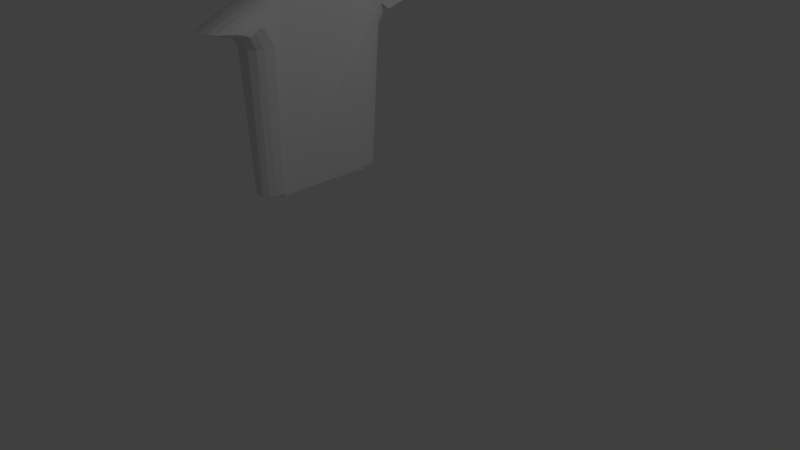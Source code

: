 # Source: torso.blend  (saved by Blender 2.79.0; exported with 4.5.12 LTS)
import bpy
from mathutils import Matrix  # noqa: F401  (used for matrix-valued properties, if any)

bpy.ops.wm.read_factory_settings(use_empty=True)
scene = bpy.context.scene
scene.name = 'Scene'

# ---- collections
col_collection_1 = bpy.data.collections.new('Collection 1'); scene.collection.children.link(col_collection_1)

# ---- world
world_world = bpy.data.worlds.new('World'); scene.world = world_world
world_world.color = (0.05088, 0.05088, 0.05088)
world_world.use_sun_shadow = False
world_world.sun_shadow_jitter_overblur = 0.0
world_world.cycles.sampling_method = 'MANUAL'

# ---- cameras
cam_camera = bpy.data.cameras.new('Camera')
cam_camera.clip_end = 100.0
cam_camera.lens = 35.0
cam_camera.sensor_width = 32.0
cam_camera.sensor_height = 18.0
cam_camera.ortho_scale = 7.314
cam_camera.dof.focus_distance = 0.0
cam_camera.dof.aperture_fstop = 128.0

# ---- lights
light_lamp = bpy.data.lights.new('Lamp', 'POINT')
light_lamp.transmission_factor = 0.0
light_lamp.cutoff_distance = 30.0
light_lamp.energy = 100.0
light_lamp.shadow_buffer_clip_start = 1.001
light_lamp.shadow_soft_size = 0.1
light_lamp.shadow_maximum_resolution = 0.006
light_lamp.use_absolute_resolution = True

# ---- meshes
me_cylinder = bpy.data.meshes.new('Cylinder')
me_cylinder.from_pydata([(-0.3955, 0.7079, -0.2977), (-0.161, 0.8384, -0.301), (0.3007, 0.9012, 1.0), (0.3101, 0.7242, 1.0), (0.3347, 0.7399, 1.0), (0.3748, -0.5726, 1.032), (0.3271, -0.697, 1.032), (0.2589, -0.7789, 1.032), (0.1298, -0.8463, 1.032), (-0.02447, -0.8655, 1.032), (-0.1787, -0.8463, 1.032), (-0.327, -0.7894, 1.032), (-0.4637, -0.697, 1.032), (-0.6852, -0.5726, 1.032), (-0.6819, -0.4211, 1.032), (-0.004414, 0.7047, -0.3109), (0.2942, -0.636, -0.2929), (0.1989, -0.8162, -0.2934), (-0.03416, -0.8919, -0.2882), (-0.283, -0.8254, -0.2901), (-0.494, -0.636, -0.2871), (-0.494, 0.5993, -0.2956), (-0.283, 0.7886, -0.3017), (0.1614, 0.7623, -0.3114), (0.2817, 0.628, -0.3109), (0.255, -0.7447, -0.2926), (0.09272, -0.8751, -0.2898), (-0.8019, 0.5293, 0.9839), (-0.5556, 0.7555, 1.0), (-0.3827, 0.8495, 1.0), (-0.1951, 0.9808, 1.0), (-0.5749, -0.5037, -0.2892), (-0.3955, -0.7447, -0.2874), (-0.161, -0.8751, -0.2883), (-0.7648, -0.5421, 0.7093), (-0.6546, -0.6896, 0.725), (0.3992, -0.8107, 0.7314), (-0.1869, -0.9552, 0.7298), (0.3205, -0.8904, 0.7336), (-0.5174, -0.8108, 0.7338), (-0.3591, -0.9006, 0.7354), (0.4538, -0.6898, 0.7272), (-0.008164, -0.9742, 0.7328), (0.1708, -0.9557, 0.7343), (-0.006404, -1.026, 0.7904), (-0.6677, -0.7399, 0.7935), (0.328, -0.9408, 0.7859), (0.4641, -0.7392, 0.7824), (-0.7841, -0.5919, 0.7934), (-0.1888, -1.007, 0.7922), (-0.3643, -0.9516, 0.7929), (0.1757, -1.007, 0.7882), (0.4082, -0.8607, 0.7842), (-0.526, -0.8613, 0.7933), (-0.3698, -1.007, 0.8556), (-0.5351, -0.9158, 0.8573), (0.3389, -0.9969, 0.8628), (-0.1909, -1.063, 0.8627), (0.4204, -0.9158, 0.8565), (-0.6798, -0.7934, 0.8568), (-0.798, -0.6442, 0.8542), (0.1829, -1.064, 0.867), (-0.004077, -1.082, 0.8666), (0.4761, -0.7928, 0.8461), (0.4266, -0.9818, 0.8932), (0.1863, -1.128, 0.9037), (-0.3742, -1.066, 0.9045), (-0.1923, -1.123, 0.9097), (-0.8076, -0.7065, 0.8957), (0.4837, -0.8577, 0.8867), (0.3439, -1.063, 0.8982), (-0.6872, -0.8575, 0.8957), (-0.002825, -1.145, 0.9076), (-0.5412, -0.9782, 0.8998), (-0.5424, -1.311, 0.872), (-0.3747, -1.406, 0.8739), (0.4874, -1.164, 0.8701), (-0.002553, -1.474, 0.8802), (0.1876, -1.442, 0.8819), (-0.8116, -1.014, 0.877), (-0.69, -1.174, 0.8739), (0.4297, -1.289, 0.8751), (-0.1926, -1.457, 0.8807), (0.3461, -1.376, 0.8772), (0.01405, -1.474, 0.8797), (-0.3705, -1.408, 0.8738), (-0.1833, -1.458, 0.8807), (0.4327, -0.9381, 0.9787), (-0.5449, -0.9606, 0.9749), (-0.002087, -1.129, 0.9805), (-0.6935, -0.8201, 0.9781), (0.3486, -1.021, 0.9812), (0.492, -0.7851, 0.9827), (-0.816, -0.6545, 0.9825), (-0.1929, -1.126, 0.9773), (-0.376, -1.067, 0.9734), (0.1892, -1.087, 0.985), (-0.009985, -0.9684, 0.6732), (-0.01054, -0.9666, 0.655), (-0.5418, -1.119, 0.8445), (-0.1925, -1.263, 0.8539), (-0.8097, -0.8371, 0.8447), (0.4857, -0.9905, 0.8365), (0.345, -1.192, 0.8465), (0.4281, -1.107, 0.8431), (0.1597, -0.9443, 0.6135), (0.2956, -0.8752, 0.5583), (-0.6886, -0.987, 0.8438), (0.187, -1.266, 0.8506), (-0.1865, -0.9541, 0.718), (-0.00269, -1.282, 0.8527), (-0.3744, -1.207, 0.8484), (0.3328, -0.3813, 1.052), (0.2029, -0.5057, 1.052), (0.1347, -0.5876, 1.052), (0.005629, -0.655, 1.052), (-0.1486, -0.6742, 1.052), (-0.3029, -0.655, 1.052), (-0.4512, -0.5981, 1.052), (-0.5879, -0.5057, 1.052), (-0.6131, -0.3813, 1.052), (-0.729, -0.06681, 1.014), (0.3268, 0.0206, 1.061), (0.06367, -0.3108, 1.061), (0.004998, -0.3927, 1.061), (-0.106, -0.4601, 1.061), (-0.2387, -0.4793, 1.061), (-0.3714, -0.4601, 1.061), (-0.4989, -0.4032, 1.061), (-0.6165, -0.3108, 1.056), (-0.6043, -0.1864, 1.061), (-0.6254, -0.03485, 1.061), (-0.6819, -0.4211, 1.032), (-0.8019, 0.5293, 0.9839), (-0.7268, -0.06871, 1.044), (-0.6254, -0.03485, 1.061), (-0.6819, -0.4211, 1.032), (-0.8019, 0.5293, 0.9839), (-0.7134, -0.06627, 1.054), (-0.6254, -0.03485, 1.061), (-0.6819, -0.4211, 1.032), (-0.8019, 0.5293, 0.9839), (-0.7213, -0.1304, 1.044), (-0.6254, -0.03485, 1.061), (-0.6819, -0.4211, 1.032), (-0.8019, 0.5293, 0.9839), (-0.7107, -0.128, 1.05), (-0.6254, -0.03485, 1.061), (-0.7359, 0.002027, 1.011), (-0.7228, 0.0001279, 1.048), (-0.7132, 0.002568, 1.055), (-0.7178, -0.1285, 1.017), (-0.7187, -0.165, 1.044), (-0.7082, -0.1625, 1.048), (-0.7137, -0.1631, 1.019), (-0.7045, -0.3404, 1.038), (-0.6939, -0.3379, 1.042), (-0.6877, -0.3385, 1.023), (-0.6971, -0.3766, 1.037), (-0.6866, -0.3742, 1.04), (-0.6804, -0.3747, 1.023), (-0.6971, -0.3766, 1.037), (-0.6841, -0.5726, 1.032)], [(131, 130), (139, 135), (143, 139), (147, 143), (144, 148), (158, 161)], [(19, 33, 109, 37, 40), (4, 5, 92, 76, 102, 69, 63, 47, 41, 16, 24), (18, 26, 105, 97, 98), (20, 32, 39, 35), (17, 25, 36, 38, 106), (15, 23, 2, 3), (14, 27, 21, 31, 34, 48, 60, 68, 101, 79, 93), (2, 30, 29, 28, 27, 14, 13, 12, 11, 10, 9, 8, 7, 6, 5, 4, 3), (22, 0, 28, 29), (1, 22, 29, 30), (24, 15, 3, 4), (25, 16, 41, 36), (26, 17, 106, 105), (33, 18, 98, 109), (32, 19, 40, 39), (31, 20, 35, 34), (0, 21, 27, 28), (23, 1, 30, 2), (42, 43, 51, 44), (40, 37, 49, 50), (39, 40, 50, 53), (36, 41, 47, 52), (35, 39, 53, 45), (37, 42, 44, 49), (34, 35, 45, 48), (43, 38, 46, 51), (38, 36, 52, 46), (44, 51, 61, 62), (51, 46, 56, 61), (45, 53, 55, 59), (50, 49, 57, 54), (46, 52, 58, 56), (49, 44, 62, 57), (53, 50, 54, 55), (48, 45, 59, 60), (52, 47, 63, 58), (61, 56, 70, 65), (58, 63, 69, 64), (57, 62, 72, 67), (59, 55, 73, 71), (55, 54, 66, 73), (54, 57, 67, 66), (62, 61, 65, 72), (60, 59, 71, 68), (56, 58, 64, 70), (72, 65, 108, 110), (71, 73, 99, 107), (65, 70, 103, 108), (68, 71, 107, 101), (73, 66, 111, 99), (64, 69, 102, 104), (70, 64, 104, 103), (66, 67, 100, 111), (67, 72, 110, 100), (77, 84, 78, 96, 89), (75, 85, 82), (75, 82, 94, 95), (74, 75, 95, 88), (80, 74, 88, 90), (82, 86, 77, 89, 94), (81, 76, 92, 87), (78, 83, 91, 96), (83, 81, 87, 91), (79, 80, 90, 93), (95, 94, 10, 11), (93, 90, 13, 14), (87, 92, 5, 6), (88, 95, 11, 12), (89, 96, 8, 9), (96, 91, 7, 8), (90, 88, 12, 13), (91, 87, 6, 7), (94, 89, 9, 10), (107, 99, 74, 80), (101, 107, 80, 79), (104, 102, 76, 81), (111, 100, 82, 85, 75), (105, 106, 38, 43), (110, 108, 78, 84, 77), (108, 103, 83, 78), (99, 111, 75, 74), (103, 104, 81, 83), (100, 110, 77, 86, 82), (109, 98, 97, 42, 37), (97, 105, 43, 42), (9, 8, 115, 116), (8, 7, 114, 115), (7, 6, 113, 114), (6, 5, 112, 113), (147, 150, 13, 120, 130), (13, 12, 119, 120), (12, 11, 118, 119), (11, 10, 117, 118), (10, 9, 116, 117), (117, 116, 126, 127), (114, 113, 123, 124), (149, 150, 138, 134), (118, 117, 127, 128), (115, 114, 124, 125), (119, 118, 128, 129), (116, 115, 125, 126), (113, 112, 122, 123), (120, 119, 129, 130), (148, 149, 134, 121), (134, 138, 146, 142), (133, 132, 136, 137), (121, 134, 142, 151), (151, 142, 152, 154), (137, 136, 140, 141), (142, 146, 153, 152), (154, 152, 155, 157), (141, 140, 144, 145), (152, 153, 156, 155), (155, 156, 159, 158), (157, 155, 158, 160), (158, 159, 162), (160, 158, 162)])
me_cylinder.use_remesh_preserve_volume = False
me_cylinder.use_remesh_preserve_attributes = False
me_cylinder.use_mirror_vertex_groups = False
me_cylinder.update()

# ---- objects
ob_cylinder = bpy.data.objects.new('Cylinder', me_cylinder)
ob_lamp = bpy.data.objects.new('Lamp', light_lamp)
ob_camera = bpy.data.objects.new('Camera', cam_camera)

# ---- transforms, parenting, visibility, modifiers, constraints
ob_cylinder.location = (-0.992, 0.0, 1.312)
ob_cylinder.scale = (0.5339, 1.058, 1.845)
ob_cylinder.lineart.crease_threshold = 0.0
_m = ob_cylinder.modifiers.new('Mirror', 'MIRROR')
_m.use_axis = (False, True, False)
ob_lamp.location = (4.076, 1.005, 5.904)
ob_lamp.rotation_euler = (0.6503, 0.05522, 1.866)
ob_lamp.lock_rotations_4d = False
ob_lamp.empty_display_type = 'ARROWS'
ob_lamp.color = (0.0, 0.0, 0.0, 0.0)
ob_lamp.lineart.crease_threshold = 0.0
ob_camera.location = (7.481, -6.508, 5.344)
ob_camera.rotation_euler = (1.109, 0.0, 0.8149)
ob_camera.lock_rotations_4d = False
ob_camera.empty_display_type = 'ARROWS'
ob_camera.color = (0.0, 0.0, 0.0, 0.0)
ob_camera.display_type = 'WIRE'
ob_camera.lineart.crease_threshold = 0.0

# ---- collection membership
col_collection_1.objects.link(ob_cylinder)
col_collection_1.objects.link(ob_lamp)
col_collection_1.objects.link(ob_camera)

# ---- scene / render settings (as saved in the file)
scene.camera = ob_camera
scene.frame_start = 1; scene.frame_end = 250; scene.frame_set(1)
scene.render.engine = 'BLENDER_EEVEE_NEXT'
scene.render.resolution_percentage = 50
scene.render.dither_intensity = 0.0
scene.cycles.use_denoising = False
scene.cycles.samples = 128
scene.cycles.sampling_pattern = 'TABULATED_SOBOL'
scene.cycles.use_adaptive_sampling = False
scene.cycles.use_light_tree = False
scene.cycles.blur_glossy = 0.0
scene.cycles.sample_clamp_indirect = 0.0
scene.view_settings.view_transform = 'Standard'
bpy.context.view_layer.update()
